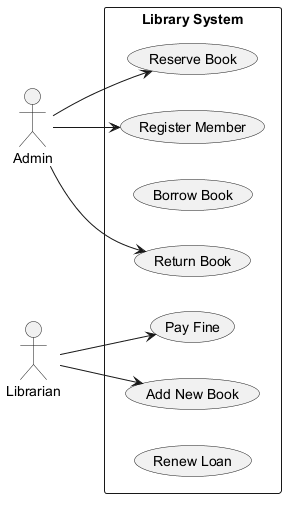

The diagram above was rendered by PlantUML. Its source (embedded in the PNG):
@startuml
skinparam backgroundColor #FFFFFF
skinparam classBackgroundColor #F1F8E9
skinparam classBorderColor #33691E
left to right direction
actor "Admin" as A
actor "Librarian" as L
rectangle "Library System" {
  usecase "Pay Fine" as UC_PayFine
  usecase "Register Member" as UC_RegisterMember
  usecase "Borrow Book" as UC_BorrowBook
  usecase "Return Book" as UC_ReturnBook
  usecase "Add New Book" as UC_AddNewBook
  usecase "Reserve Book" as UC_ReserveBook
  usecase "Renew Loan" as UC_RenewLoan
}
A --> UC_ReturnBook
A --> UC_ReserveBook
A --> UC_RegisterMember
L --> UC_PayFine
L --> UC_AddNewBook
@enduml